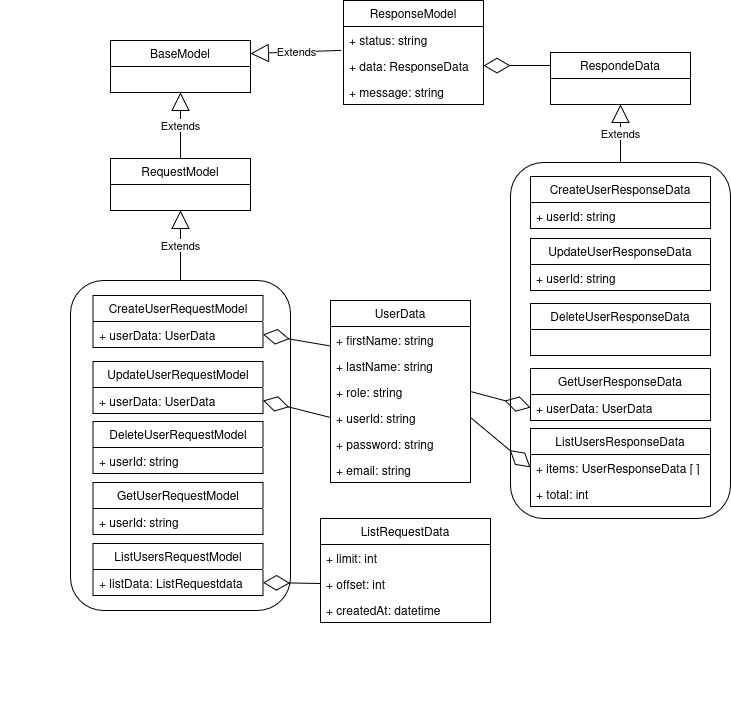

The diagram above was exported from draw.io. Its source (the exported page's mxGraphModel, read from the mxfile embedded in the PNG):
<mxGraphModel dx="2696" dy="611" grid="1" gridSize="10" guides="1" tooltips="1" connect="1" arrows="1" fold="1" page="1" pageScale="1" pageWidth="827" pageHeight="1169" math="0" shadow="0">
  <root>
    <mxCell id="0" />
    <mxCell id="1" parent="0" />
    <mxCell id="FojBgLlmL1QuPeEckFnZ-13" value="BaseModel" style="swimlane;fontStyle=0;childLayout=stackLayout;horizontal=1;startSize=26;fillColor=none;horizontalStack=0;resizeParent=1;resizeParentMax=0;resizeLast=0;collapsible=1;marginBottom=0;whiteSpace=wrap;html=1;" vertex="1" parent="1">
      <mxGeometry x="-1510" y="100" width="140" height="52" as="geometry" />
    </mxCell>
    <mxCell id="FojBgLlmL1QuPeEckFnZ-21" value="ResponseModel" style="swimlane;fontStyle=0;childLayout=stackLayout;horizontal=1;startSize=26;fillColor=none;horizontalStack=0;resizeParent=1;resizeParentMax=0;resizeLast=0;collapsible=1;marginBottom=0;whiteSpace=wrap;html=1;" vertex="1" parent="1">
      <mxGeometry x="-1277" y="60" width="140" height="104" as="geometry" />
    </mxCell>
    <mxCell id="FojBgLlmL1QuPeEckFnZ-22" value="+ status: string" style="text;strokeColor=none;fillColor=none;align=left;verticalAlign=top;spacingLeft=4;spacingRight=4;overflow=hidden;rotatable=0;points=[[0,0.5],[1,0.5]];portConstraint=eastwest;whiteSpace=wrap;html=1;" vertex="1" parent="FojBgLlmL1QuPeEckFnZ-21">
      <mxGeometry y="26" width="140" height="26" as="geometry" />
    </mxCell>
    <mxCell id="FojBgLlmL1QuPeEckFnZ-23" value="+ data: ResponseData" style="text;strokeColor=none;fillColor=none;align=left;verticalAlign=top;spacingLeft=4;spacingRight=4;overflow=hidden;rotatable=0;points=[[0,0.5],[1,0.5]];portConstraint=eastwest;whiteSpace=wrap;html=1;" vertex="1" parent="FojBgLlmL1QuPeEckFnZ-21">
      <mxGeometry y="52" width="140" height="26" as="geometry" />
    </mxCell>
    <mxCell id="FojBgLlmL1QuPeEckFnZ-24" value="+ message: string" style="text;strokeColor=none;fillColor=none;align=left;verticalAlign=top;spacingLeft=4;spacingRight=4;overflow=hidden;rotatable=0;points=[[0,0.5],[1,0.5]];portConstraint=eastwest;whiteSpace=wrap;html=1;" vertex="1" parent="FojBgLlmL1QuPeEckFnZ-21">
      <mxGeometry y="78" width="140" height="26" as="geometry" />
    </mxCell>
    <mxCell id="hYZK3tIgV9XOClFK05Uo-1" value="Extends" style="endArrow=block;endSize=16;endFill=0;html=1;rounded=0;entryX=0.5;entryY=1;entryDx=0;entryDy=0;exitX=0.5;exitY=0;exitDx=0;exitDy=0;" edge="1" parent="1" source="hYZK3tIgV9XOClFK05Uo-18" target="FojBgLlmL1QuPeEckFnZ-13">
      <mxGeometry width="160" relative="1" as="geometry">
        <mxPoint x="-1480" y="276" as="sourcePoint" />
        <mxPoint x="-1220" y="190" as="targetPoint" />
      </mxGeometry>
    </mxCell>
    <mxCell id="hYZK3tIgV9XOClFK05Uo-2" value="Extends" style="endArrow=block;endSize=16;endFill=0;html=1;rounded=0;entryX=1;entryY=0.25;entryDx=0;entryDy=0;exitX=-0.017;exitY=0.919;exitDx=0;exitDy=0;exitPerimeter=0;" edge="1" parent="1" source="FojBgLlmL1QuPeEckFnZ-22" target="FojBgLlmL1QuPeEckFnZ-13">
      <mxGeometry width="160" relative="1" as="geometry">
        <mxPoint x="-1470" y="354" as="sourcePoint" />
        <mxPoint x="-1435" y="230" as="targetPoint" />
      </mxGeometry>
    </mxCell>
    <mxCell id="hYZK3tIgV9XOClFK05Uo-18" value="RequestModel" style="swimlane;fontStyle=0;childLayout=stackLayout;horizontal=1;startSize=26;fillColor=none;horizontalStack=0;resizeParent=1;resizeParentMax=0;resizeLast=0;collapsible=1;marginBottom=0;whiteSpace=wrap;html=1;" vertex="1" parent="1">
      <mxGeometry x="-1510" y="218" width="140" height="52" as="geometry" />
    </mxCell>
    <mxCell id="Bwq96Z8ddq7KghxBGwho-5" value="Extends" style="endArrow=block;endSize=16;endFill=0;html=1;rounded=0;entryX=0.5;entryY=1;entryDx=0;entryDy=0;exitX=0.5;exitY=0;exitDx=0;exitDy=0;" edge="1" parent="1" source="Bwq96Z8ddq7KghxBGwho-43" target="hYZK3tIgV9XOClFK05Uo-18">
      <mxGeometry width="160" relative="1" as="geometry">
        <mxPoint x="-1680" y="320" as="sourcePoint" />
        <mxPoint x="-1640" y="435.0000000000001" as="targetPoint" />
      </mxGeometry>
    </mxCell>
    <mxCell id="Bwq96Z8ddq7KghxBGwho-15" value="&amp;nbsp;" style="text;whiteSpace=wrap;html=1;" vertex="1" parent="1">
      <mxGeometry x="-1360" y="240" width="40" height="40" as="geometry" />
    </mxCell>
    <mxCell id="Bwq96Z8ddq7KghxBGwho-16" value="&amp;nbsp;" style="text;whiteSpace=wrap;html=1;" vertex="1" parent="1">
      <mxGeometry x="-1290" y="350" width="40" height="40" as="geometry" />
    </mxCell>
    <mxCell id="Bwq96Z8ddq7KghxBGwho-21" value="&amp;nbsp;" style="text;whiteSpace=wrap;html=1;" vertex="1" parent="1">
      <mxGeometry x="-1360" y="130" width="40" height="40" as="geometry" />
    </mxCell>
    <mxCell id="Bwq96Z8ddq7KghxBGwho-22" value="&amp;nbsp;" style="text;whiteSpace=wrap;html=1;" vertex="1" parent="1">
      <mxGeometry x="-1600" y="740" width="40" height="40" as="geometry" />
    </mxCell>
    <mxCell id="Bwq96Z8ddq7KghxBGwho-23" value="RespondeData" style="swimlane;fontStyle=0;childLayout=stackLayout;horizontal=1;startSize=26;fillColor=none;horizontalStack=0;resizeParent=1;resizeParentMax=0;resizeLast=0;collapsible=1;marginBottom=0;whiteSpace=wrap;html=1;" vertex="1" parent="1">
      <mxGeometry x="-1070" y="112" width="140" height="52" as="geometry" />
    </mxCell>
    <mxCell id="Bwq96Z8ddq7KghxBGwho-24" value="" style="endArrow=diamondThin;endFill=0;endSize=24;html=1;rounded=0;entryX=1;entryY=0.5;entryDx=0;entryDy=0;exitX=0;exitY=0.25;exitDx=0;exitDy=0;" edge="1" parent="1" source="Bwq96Z8ddq7KghxBGwho-23" target="FojBgLlmL1QuPeEckFnZ-23">
      <mxGeometry width="160" relative="1" as="geometry">
        <mxPoint x="-1230" y="430" as="sourcePoint" />
        <mxPoint x="-1070" y="430" as="targetPoint" />
      </mxGeometry>
    </mxCell>
    <mxCell id="Bwq96Z8ddq7KghxBGwho-34" value="UserData" style="swimlane;fontStyle=0;childLayout=stackLayout;horizontal=1;startSize=26;fillColor=none;horizontalStack=0;resizeParent=1;resizeParentMax=0;resizeLast=0;collapsible=1;marginBottom=0;whiteSpace=wrap;html=1;" vertex="1" parent="1">
      <mxGeometry x="-1290" y="360" width="140" height="182" as="geometry" />
    </mxCell>
    <mxCell id="Bwq96Z8ddq7KghxBGwho-35" value="+ firstName: string" style="text;strokeColor=none;fillColor=none;align=left;verticalAlign=top;spacingLeft=4;spacingRight=4;overflow=hidden;rotatable=0;points=[[0,0.5],[1,0.5]];portConstraint=eastwest;whiteSpace=wrap;html=1;" vertex="1" parent="Bwq96Z8ddq7KghxBGwho-34">
      <mxGeometry y="26" width="140" height="26" as="geometry" />
    </mxCell>
    <mxCell id="Bwq96Z8ddq7KghxBGwho-36" value="+ lastName: string" style="text;strokeColor=none;fillColor=none;align=left;verticalAlign=top;spacingLeft=4;spacingRight=4;overflow=hidden;rotatable=0;points=[[0,0.5],[1,0.5]];portConstraint=eastwest;whiteSpace=wrap;html=1;" vertex="1" parent="Bwq96Z8ddq7KghxBGwho-34">
      <mxGeometry y="52" width="140" height="26" as="geometry" />
    </mxCell>
    <mxCell id="Bwq96Z8ddq7KghxBGwho-37" value="+ role: string" style="text;strokeColor=none;fillColor=none;align=left;verticalAlign=top;spacingLeft=4;spacingRight=4;overflow=hidden;rotatable=0;points=[[0,0.5],[1,0.5]];portConstraint=eastwest;whiteSpace=wrap;html=1;" vertex="1" parent="Bwq96Z8ddq7KghxBGwho-34">
      <mxGeometry y="78" width="140" height="26" as="geometry" />
    </mxCell>
    <mxCell id="Bwq96Z8ddq7KghxBGwho-38" value="+ userId: string" style="text;strokeColor=none;fillColor=none;align=left;verticalAlign=top;spacingLeft=4;spacingRight=4;overflow=hidden;rotatable=0;points=[[0,0.5],[1,0.5]];portConstraint=eastwest;whiteSpace=wrap;html=1;" vertex="1" parent="Bwq96Z8ddq7KghxBGwho-34">
      <mxGeometry y="104" width="140" height="26" as="geometry" />
    </mxCell>
    <mxCell id="SBBF1SXm8_v0Rk-g7lto-1" value="+ password: string" style="text;strokeColor=none;fillColor=none;align=left;verticalAlign=top;spacingLeft=4;spacingRight=4;overflow=hidden;rotatable=0;points=[[0,0.5],[1,0.5]];portConstraint=eastwest;whiteSpace=wrap;html=1;" vertex="1" parent="Bwq96Z8ddq7KghxBGwho-34">
      <mxGeometry y="130" width="140" height="26" as="geometry" />
    </mxCell>
    <mxCell id="mGZ3e4a62GH6En3KuHTM-1" value="+ email: string" style="text;strokeColor=none;fillColor=none;align=left;verticalAlign=top;spacingLeft=4;spacingRight=4;overflow=hidden;rotatable=0;points=[[0,0.5],[1,0.5]];portConstraint=eastwest;whiteSpace=wrap;html=1;" vertex="1" parent="Bwq96Z8ddq7KghxBGwho-34">
      <mxGeometry y="156" width="140" height="26" as="geometry" />
    </mxCell>
    <mxCell id="Bwq96Z8ddq7KghxBGwho-43" value="" style="rounded=1;whiteSpace=wrap;html=1;container=1;" vertex="1" parent="1">
      <mxGeometry x="-1550" y="340" width="220" height="330" as="geometry" />
    </mxCell>
    <mxCell id="Bwq96Z8ddq7KghxBGwho-19" value="&amp;nbsp;" style="text;whiteSpace=wrap;html=1;" vertex="1" parent="Bwq96Z8ddq7KghxBGwho-43">
      <mxGeometry x="-2.5" y="132" width="40" height="33" as="geometry" />
    </mxCell>
    <mxCell id="Bwq96Z8ddq7KghxBGwho-18" value="&amp;nbsp;" style="text;whiteSpace=wrap;html=1;rotation=90;" vertex="1" parent="Bwq96Z8ddq7KghxBGwho-43">
      <mxGeometry x="50" y="23" width="40" height="40" as="geometry" />
    </mxCell>
    <mxCell id="Bwq96Z8ddq7KghxBGwho-20" value="&amp;nbsp;" style="text;whiteSpace=wrap;html=1;" vertex="1" parent="Bwq96Z8ddq7KghxBGwho-43">
      <mxGeometry x="7.5" y="83" width="40" height="40" as="geometry" />
    </mxCell>
    <mxCell id="hYZK3tIgV9XOClFK05Uo-22" value="CreateUserRequestModel" style="swimlane;fontStyle=0;childLayout=stackLayout;horizontal=1;startSize=26;fillColor=none;horizontalStack=0;resizeParent=1;resizeParentMax=0;resizeLast=0;collapsible=1;marginBottom=0;whiteSpace=wrap;html=1;" vertex="1" parent="Bwq96Z8ddq7KghxBGwho-43">
      <mxGeometry x="22.5" y="15" width="170" height="52" as="geometry" />
    </mxCell>
    <mxCell id="Bwq96Z8ddq7KghxBGwho-40" value="+ userData: UserData" style="text;strokeColor=none;fillColor=none;align=left;verticalAlign=top;spacingLeft=4;spacingRight=4;overflow=hidden;rotatable=0;points=[[0,0.5],[1,0.5]];portConstraint=eastwest;whiteSpace=wrap;html=1;" vertex="1" parent="hYZK3tIgV9XOClFK05Uo-22">
      <mxGeometry y="26" width="170" height="26" as="geometry" />
    </mxCell>
    <mxCell id="Bwq96Z8ddq7KghxBGwho-1" value="ListUsersRequestModel" style="swimlane;fontStyle=0;childLayout=stackLayout;horizontal=1;startSize=26;fillColor=none;horizontalStack=0;resizeParent=1;resizeParentMax=0;resizeLast=0;collapsible=1;marginBottom=0;whiteSpace=wrap;html=1;" vertex="1" parent="Bwq96Z8ddq7KghxBGwho-43">
      <mxGeometry x="22.5" y="263" width="170" height="52" as="geometry" />
    </mxCell>
    <mxCell id="Bwq96Z8ddq7KghxBGwho-2" value="+ listData: ListRequestdata" style="text;strokeColor=none;fillColor=none;align=left;verticalAlign=top;spacingLeft=4;spacingRight=4;overflow=hidden;rotatable=0;points=[[0,0.5],[1,0.5]];portConstraint=eastwest;whiteSpace=wrap;html=1;" vertex="1" parent="Bwq96Z8ddq7KghxBGwho-1">
      <mxGeometry y="26" width="170" height="26" as="geometry" />
    </mxCell>
    <mxCell id="Bwq96Z8ddq7KghxBGwho-7" value="UpdateUserRequestModel" style="swimlane;fontStyle=0;childLayout=stackLayout;horizontal=1;startSize=26;fillColor=none;horizontalStack=0;resizeParent=1;resizeParentMax=0;resizeLast=0;collapsible=1;marginBottom=0;whiteSpace=wrap;html=1;" vertex="1" parent="Bwq96Z8ddq7KghxBGwho-43">
      <mxGeometry x="22.5" y="81" width="170" height="52" as="geometry" />
    </mxCell>
    <mxCell id="Bwq96Z8ddq7KghxBGwho-8" value="+ userData: UserData" style="text;strokeColor=none;fillColor=none;align=left;verticalAlign=top;spacingLeft=4;spacingRight=4;overflow=hidden;rotatable=0;points=[[0,0.5],[1,0.5]];portConstraint=eastwest;whiteSpace=wrap;html=1;" vertex="1" parent="Bwq96Z8ddq7KghxBGwho-7">
      <mxGeometry y="26" width="170" height="26" as="geometry" />
    </mxCell>
    <mxCell id="Bwq96Z8ddq7KghxBGwho-11" value="DeleteUserRequestModel" style="swimlane;fontStyle=0;childLayout=stackLayout;horizontal=1;startSize=26;fillColor=none;horizontalStack=0;resizeParent=1;resizeParentMax=0;resizeLast=0;collapsible=1;marginBottom=0;whiteSpace=wrap;html=1;" vertex="1" parent="Bwq96Z8ddq7KghxBGwho-43">
      <mxGeometry x="22.5" y="141" width="170" height="52" as="geometry" />
    </mxCell>
    <mxCell id="Bwq96Z8ddq7KghxBGwho-39" value="+ userId: string" style="text;strokeColor=none;fillColor=none;align=left;verticalAlign=top;spacingLeft=4;spacingRight=4;overflow=hidden;rotatable=0;points=[[0,0.5],[1,0.5]];portConstraint=eastwest;whiteSpace=wrap;html=1;" vertex="1" parent="Bwq96Z8ddq7KghxBGwho-11">
      <mxGeometry y="26" width="170" height="26" as="geometry" />
    </mxCell>
    <mxCell id="Bwq96Z8ddq7KghxBGwho-45" value="GetUserRequestModel" style="swimlane;fontStyle=0;childLayout=stackLayout;horizontal=1;startSize=26;fillColor=none;horizontalStack=0;resizeParent=1;resizeParentMax=0;resizeLast=0;collapsible=1;marginBottom=0;whiteSpace=wrap;html=1;" vertex="1" parent="Bwq96Z8ddq7KghxBGwho-43">
      <mxGeometry x="22.5" y="202" width="170" height="52" as="geometry" />
    </mxCell>
    <mxCell id="Bwq96Z8ddq7KghxBGwho-46" value="+ userId: string" style="text;strokeColor=none;fillColor=none;align=left;verticalAlign=top;spacingLeft=4;spacingRight=4;overflow=hidden;rotatable=0;points=[[0,0.5],[1,0.5]];portConstraint=eastwest;whiteSpace=wrap;html=1;" vertex="1" parent="Bwq96Z8ddq7KghxBGwho-45">
      <mxGeometry y="26" width="170" height="26" as="geometry" />
    </mxCell>
    <mxCell id="Bwq96Z8ddq7KghxBGwho-44" value="" style="endArrow=diamondThin;endFill=0;endSize=24;html=1;rounded=0;entryX=1;entryY=0.5;entryDx=0;entryDy=0;exitX=0;exitY=0.25;exitDx=0;exitDy=0;" edge="1" parent="1" source="Bwq96Z8ddq7KghxBGwho-34" target="Bwq96Z8ddq7KghxBGwho-40">
      <mxGeometry width="160" relative="1" as="geometry">
        <mxPoint x="-1150" y="310" as="sourcePoint" />
        <mxPoint x="-1230" y="310" as="targetPoint" />
      </mxGeometry>
    </mxCell>
    <mxCell id="Bwq96Z8ddq7KghxBGwho-47" value="" style="endArrow=diamondThin;endFill=0;endSize=24;html=1;rounded=0;entryX=1;entryY=0.5;entryDx=0;entryDy=0;exitX=0;exitY=0.5;exitDx=0;exitDy=0;" edge="1" parent="1" source="Bwq96Z8ddq7KghxBGwho-38" target="Bwq96Z8ddq7KghxBGwho-8">
      <mxGeometry width="160" relative="1" as="geometry">
        <mxPoint x="-1333" y="440" as="sourcePoint" />
        <mxPoint x="-1420" y="449" as="targetPoint" />
      </mxGeometry>
    </mxCell>
    <mxCell id="Bwq96Z8ddq7KghxBGwho-57" value="" style="rounded=1;whiteSpace=wrap;html=1;container=1;" vertex="1" parent="1">
      <mxGeometry x="-1110" y="222" width="220" height="356" as="geometry" />
    </mxCell>
    <mxCell id="Bwq96Z8ddq7KghxBGwho-30" value="ListUsersResponseData" style="swimlane;fontStyle=0;childLayout=stackLayout;horizontal=1;startSize=26;fillColor=none;horizontalStack=0;resizeParent=1;resizeParentMax=0;resizeLast=0;collapsible=1;marginBottom=0;whiteSpace=wrap;html=1;" vertex="1" parent="Bwq96Z8ddq7KghxBGwho-57">
      <mxGeometry x="20" y="266" width="180" height="78" as="geometry" />
    </mxCell>
    <mxCell id="Bwq96Z8ddq7KghxBGwho-31" value="+ items: UserResponseData [ ]" style="text;strokeColor=none;fillColor=none;align=left;verticalAlign=top;spacingLeft=4;spacingRight=4;overflow=hidden;rotatable=0;points=[[0,0.5],[1,0.5]];portConstraint=eastwest;whiteSpace=wrap;html=1;" vertex="1" parent="Bwq96Z8ddq7KghxBGwho-30">
      <mxGeometry y="26" width="180" height="26" as="geometry" />
    </mxCell>
    <mxCell id="Bwq96Z8ddq7KghxBGwho-33" value="+ total: int" style="text;strokeColor=none;fillColor=none;align=left;verticalAlign=top;spacingLeft=4;spacingRight=4;overflow=hidden;rotatable=0;points=[[0,0.5],[1,0.5]];portConstraint=eastwest;whiteSpace=wrap;html=1;" vertex="1" parent="Bwq96Z8ddq7KghxBGwho-30">
      <mxGeometry y="52" width="180" height="26" as="geometry" />
    </mxCell>
    <mxCell id="Bwq96Z8ddq7KghxBGwho-48" value="DeleteUserResponseData" style="swimlane;fontStyle=0;childLayout=stackLayout;horizontal=1;startSize=26;fillColor=none;horizontalStack=0;resizeParent=1;resizeParentMax=0;resizeLast=0;collapsible=1;marginBottom=0;whiteSpace=wrap;html=1;" vertex="1" parent="Bwq96Z8ddq7KghxBGwho-57">
      <mxGeometry x="20" y="141" width="180" height="52" as="geometry" />
    </mxCell>
    <mxCell id="Bwq96Z8ddq7KghxBGwho-51" value="CreateUserResponseData" style="swimlane;fontStyle=0;childLayout=stackLayout;horizontal=1;startSize=26;fillColor=none;horizontalStack=0;resizeParent=1;resizeParentMax=0;resizeLast=0;collapsible=1;marginBottom=0;whiteSpace=wrap;html=1;" vertex="1" parent="Bwq96Z8ddq7KghxBGwho-57">
      <mxGeometry x="20" y="14" width="180" height="52" as="geometry" />
    </mxCell>
    <mxCell id="Bwq96Z8ddq7KghxBGwho-52" value="+ userId: string" style="text;strokeColor=none;fillColor=none;align=left;verticalAlign=top;spacingLeft=4;spacingRight=4;overflow=hidden;rotatable=0;points=[[0,0.5],[1,0.5]];portConstraint=eastwest;whiteSpace=wrap;html=1;" vertex="1" parent="Bwq96Z8ddq7KghxBGwho-51">
      <mxGeometry y="26" width="180" height="26" as="geometry" />
    </mxCell>
    <mxCell id="Bwq96Z8ddq7KghxBGwho-53" value="UpdateUserResponseData" style="swimlane;fontStyle=0;childLayout=stackLayout;horizontal=1;startSize=26;fillColor=none;horizontalStack=0;resizeParent=1;resizeParentMax=0;resizeLast=0;collapsible=1;marginBottom=0;whiteSpace=wrap;html=1;" vertex="1" parent="Bwq96Z8ddq7KghxBGwho-57">
      <mxGeometry x="20" y="76" width="180" height="52" as="geometry" />
    </mxCell>
    <mxCell id="Bwq96Z8ddq7KghxBGwho-54" value="+ userId: string" style="text;strokeColor=none;fillColor=none;align=left;verticalAlign=top;spacingLeft=4;spacingRight=4;overflow=hidden;rotatable=0;points=[[0,0.5],[1,0.5]];portConstraint=eastwest;whiteSpace=wrap;html=1;" vertex="1" parent="Bwq96Z8ddq7KghxBGwho-53">
      <mxGeometry y="26" width="180" height="26" as="geometry" />
    </mxCell>
    <mxCell id="Bwq96Z8ddq7KghxBGwho-55" value="GetUserResponseData" style="swimlane;fontStyle=0;childLayout=stackLayout;horizontal=1;startSize=26;fillColor=none;horizontalStack=0;resizeParent=1;resizeParentMax=0;resizeLast=0;collapsible=1;marginBottom=0;whiteSpace=wrap;html=1;" vertex="1" parent="Bwq96Z8ddq7KghxBGwho-57">
      <mxGeometry x="20" y="206" width="180" height="52" as="geometry" />
    </mxCell>
    <mxCell id="Bwq96Z8ddq7KghxBGwho-56" value="+ userData: UserData" style="text;strokeColor=none;fillColor=none;align=left;verticalAlign=top;spacingLeft=4;spacingRight=4;overflow=hidden;rotatable=0;points=[[0,0.5],[1,0.5]];portConstraint=eastwest;whiteSpace=wrap;html=1;" vertex="1" parent="Bwq96Z8ddq7KghxBGwho-55">
      <mxGeometry y="26" width="180" height="26" as="geometry" />
    </mxCell>
    <mxCell id="Bwq96Z8ddq7KghxBGwho-58" value="Extends" style="endArrow=block;endSize=16;endFill=0;html=1;rounded=0;entryX=0.5;entryY=1;entryDx=0;entryDy=0;exitX=0.5;exitY=0;exitDx=0;exitDy=0;" edge="1" parent="1" source="Bwq96Z8ddq7KghxBGwho-57" target="Bwq96Z8ddq7KghxBGwho-23">
      <mxGeometry width="160" relative="1" as="geometry">
        <mxPoint x="-1350" y="318" as="sourcePoint" />
        <mxPoint x="-1255" y="230" as="targetPoint" />
      </mxGeometry>
    </mxCell>
    <mxCell id="Bwq96Z8ddq7KghxBGwho-61" value="" style="endArrow=diamondThin;endFill=0;endSize=24;html=1;rounded=0;entryX=0;entryY=0.5;entryDx=0;entryDy=0;exitX=1;exitY=0.5;exitDx=0;exitDy=0;" edge="1" parent="1" source="Bwq96Z8ddq7KghxBGwho-37" target="Bwq96Z8ddq7KghxBGwho-56">
      <mxGeometry width="160" relative="1" as="geometry">
        <mxPoint x="-1200" y="576" as="sourcePoint" />
        <mxPoint x="-1039" y="500" as="targetPoint" />
      </mxGeometry>
    </mxCell>
    <mxCell id="Bwq96Z8ddq7KghxBGwho-62" value="" style="endArrow=diamondThin;endFill=0;endSize=24;html=1;rounded=0;entryX=0;entryY=0.5;entryDx=0;entryDy=0;exitX=1;exitY=0.5;exitDx=0;exitDy=0;" edge="1" parent="1" source="Bwq96Z8ddq7KghxBGwho-38" target="Bwq96Z8ddq7KghxBGwho-31">
      <mxGeometry width="160" relative="1" as="geometry">
        <mxPoint x="-1230" y="656" as="sourcePoint" />
        <mxPoint x="-1069" y="580" as="targetPoint" />
      </mxGeometry>
    </mxCell>
    <mxCell id="a23U5onrcQ5dkUpcbeZW-1" value="&amp;nbsp;" style="text;whiteSpace=wrap;html=1;" vertex="1" parent="1">
      <mxGeometry x="-1170" y="260" width="40" height="40" as="geometry" />
    </mxCell>
    <mxCell id="Bwq96Z8ddq7KghxBGwho-17" value="&amp;nbsp;" style="text;whiteSpace=wrap;html=1;" vertex="1" parent="1">
      <mxGeometry x="-1320" y="530" width="40" height="40" as="geometry" />
    </mxCell>
    <mxCell id="2-_BdAw7AszxrcNI5YJD-1" value="&amp;nbsp;" style="text;whiteSpace=wrap;html=1;" vertex="1" parent="1">
      <mxGeometry x="-1360" y="260" width="40" height="40" as="geometry" />
    </mxCell>
    <mxCell id="2-_BdAw7AszxrcNI5YJD-2" value="&amp;nbsp;" style="text;whiteSpace=wrap;html=1;" vertex="1" parent="1">
      <mxGeometry x="-1210" y="270" width="40" height="40" as="geometry" />
    </mxCell>
    <mxCell id="z7qiEXnIR1N-pRL7mtZI-1" value="ListRequestData" style="swimlane;fontStyle=0;childLayout=stackLayout;horizontal=1;startSize=26;fillColor=none;horizontalStack=0;resizeParent=1;resizeParentMax=0;resizeLast=0;collapsible=1;marginBottom=0;whiteSpace=wrap;html=1;" vertex="1" parent="1">
      <mxGeometry x="-1300" y="578" width="170" height="104" as="geometry" />
    </mxCell>
    <mxCell id="z7qiEXnIR1N-pRL7mtZI-2" value="+ limit: int" style="text;strokeColor=none;fillColor=none;align=left;verticalAlign=top;spacingLeft=4;spacingRight=4;overflow=hidden;rotatable=0;points=[[0,0.5],[1,0.5]];portConstraint=eastwest;whiteSpace=wrap;html=1;" vertex="1" parent="z7qiEXnIR1N-pRL7mtZI-1">
      <mxGeometry y="26" width="170" height="26" as="geometry" />
    </mxCell>
    <mxCell id="z7qiEXnIR1N-pRL7mtZI-3" value="+ offset: int" style="text;strokeColor=none;fillColor=none;align=left;verticalAlign=top;spacingLeft=4;spacingRight=4;overflow=hidden;rotatable=0;points=[[0,0.5],[1,0.5]];portConstraint=eastwest;whiteSpace=wrap;html=1;" vertex="1" parent="z7qiEXnIR1N-pRL7mtZI-1">
      <mxGeometry y="52" width="170" height="26" as="geometry" />
    </mxCell>
    <mxCell id="z7qiEXnIR1N-pRL7mtZI-4" value="+ createdAt: datetime" style="text;strokeColor=none;fillColor=none;align=left;verticalAlign=top;spacingLeft=4;spacingRight=4;overflow=hidden;rotatable=0;points=[[0,0.5],[1,0.5]];portConstraint=eastwest;whiteSpace=wrap;html=1;" vertex="1" parent="z7qiEXnIR1N-pRL7mtZI-1">
      <mxGeometry y="78" width="170" height="26" as="geometry" />
    </mxCell>
    <mxCell id="z7qiEXnIR1N-pRL7mtZI-5" value="" style="endArrow=diamondThin;endFill=0;endSize=24;html=1;rounded=0;entryX=1;entryY=0.5;entryDx=0;entryDy=0;exitX=0;exitY=0.5;exitDx=0;exitDy=0;" edge="1" parent="1" source="z7qiEXnIR1N-pRL7mtZI-3" target="Bwq96Z8ddq7KghxBGwho-2">
      <mxGeometry width="160" relative="1" as="geometry">
        <mxPoint x="-1243" y="477" as="sourcePoint" />
        <mxPoint x="-1310" y="460" as="targetPoint" />
      </mxGeometry>
    </mxCell>
    <mxCell id="z7qiEXnIR1N-pRL7mtZI-6" value="&amp;nbsp;" style="text;whiteSpace=wrap;html=1;" vertex="1" parent="1">
      <mxGeometry x="-1240" y="220" width="40" height="40" as="geometry" />
    </mxCell>
    <mxCell id="z7qiEXnIR1N-pRL7mtZI-7" value="&amp;nbsp;" style="text;whiteSpace=wrap;html=1;" vertex="1" parent="1">
      <mxGeometry x="-1620" y="340" width="40" height="40" as="geometry" />
    </mxCell>
  </root>
</mxGraphModel>